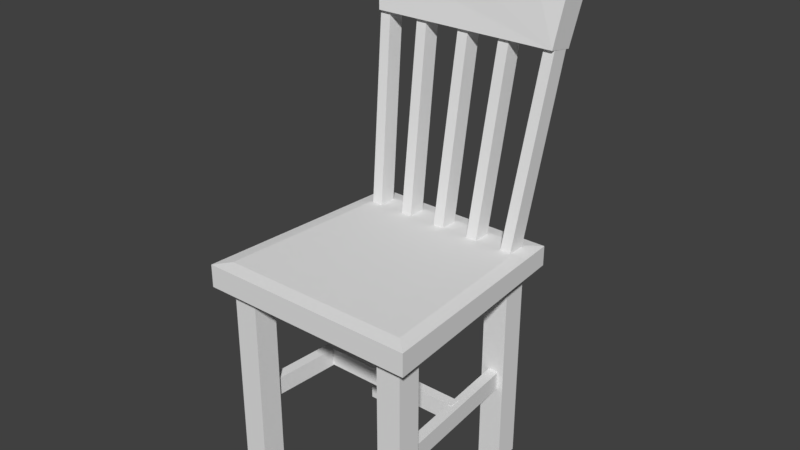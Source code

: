 # Source: chair.blend  (saved by Blender 2.79.0; exported with 4.5.12 LTS)
import bpy
from mathutils import Matrix  # noqa: F401  (used for matrix-valued properties, if any)

bpy.ops.wm.read_factory_settings(use_empty=True)
scene = bpy.context.scene
scene.name = 'Scene'

# ---- collections
col_collection_1 = bpy.data.collections.new('Collection 1'); scene.collection.children.link(col_collection_1)

# ---- materials (node trees are filled in below, after node groups)
mat_material = bpy.data.materials.new('Material')
mat_material.alpha_threshold = 0.0
mat_material.use_transparent_shadow = False
mat_material.roughness = 0.5
mat_material.line_color = (0.0, 0.0, 0.0, 1.0)

# ---- material node trees

# ---- world
world_world = bpy.data.worlds.new('World'); scene.world = world_world
world_world.color = (0.05088, 0.05088, 0.05088)
world_world.use_sun_shadow = False
world_world.sun_shadow_jitter_overblur = 0.0
world_world.cycles.sampling_method = 'MANUAL'

# ---- meshes
me_cube_016 = bpy.data.meshes.new('Cube.016')
me_cube_016.from_pydata([(1.389, -0.1757, 0.02734), (1.489, -0.1784, 0.02051), (1.391, -0.0173, 0.0002913), (1.491, -0.01995, -0.006541), (1.541, 0.1805, 2.127), (1.641, 0.1779, 2.12), (1.543, 0.3389, 2.1), (1.643, 0.3363, 2.093), (0.3347, -0.1611, 0.03567), (0.4354, -0.161, 0.04007), (0.3358, -0.002605, 0.009146), (0.4365, -0.00254, 0.01354), (0.2348, 0.2213, 2.317), (0.3356, 0.2214, 2.321), (0.2359, 0.3798, 2.29), (0.3366, 0.3799, 2.295), (1.04, -0.1702, 0.03446), (1.141, -0.1719, 0.0318), (1.042, -0.01181, 0.007627), (1.142, -0.01345, 0.004966), (1.106, 0.2155, 2.316), (1.207, 0.2138, 2.314), (1.108, 0.3739, 2.29), (1.209, 0.3723, 2.287), (-0.0006787, -0.1585, 0.0264), (0.09983, -0.1577, 0.03401), (-8.567e-09, -2.143e-07, -4.293e-08), (0.1005, 0.0008359, 0.007604), (-0.1625, 0.1919, 2.126), (-0.06195, 0.1927, 2.134), (-0.1618, 0.3504, 2.1), (-0.06128, 0.3512, 2.107), (0.6898, -0.1649, 0.04109), (0.7906, -0.1658, 0.0414), (0.6913, -0.006441, 0.01439), (0.7921, -0.007361, 0.0147), (0.6861, 0.2369, 2.426), (0.7869, 0.236, 2.426), (0.6876, 0.3954, 2.399), (0.7884, 0.3944, 2.399), (-0.1243, 0.09404, 1.768), (1.617, 0.07816, 1.774), (-0.122, 0.3282, 1.729), (1.619, 0.3123, 1.734), (-0.1758, 0.1534, 2.16), (1.667, 0.1366, 2.165), (-0.1734, 0.4012, 2.118), (1.67, 0.3844, 2.124), (-0.1746, 0.2773, 2.139), (0.7447, 0.2001, 2.632), (1.668, 0.2605, 2.145), (0.7476, 0.4945, 2.582), (0.7461, 0.3473, 2.607), (-0.1752, 0.2154, 2.149), (1.292, 0.1772, 2.527), (1.669, 0.3225, 2.134), (0.2004, 0.4815, 2.474), (-0.174, 0.3393, 2.128), (0.1976, 0.1871, 2.523), (1.668, 0.1986, 2.155), (1.295, 0.4715, 2.477), (0.7469, 0.4209, 2.594), (0.7454, 0.2737, 2.619), (0.199, 0.3343, 2.499), (1.294, 0.3243, 2.502), (1.293, 0.2508, 2.514), (0.1983, 0.2607, 2.511), (0.1997, 0.4079, 2.486), (1.294, 0.3979, 2.49)], [], [(0, 2, 3, 1), (4, 5, 7, 6), (3, 2, 6, 7), (0, 1, 5, 4), (1, 3, 7, 5), (2, 0, 4, 6), (8, 10, 11, 9), (12, 13, 15, 14), (11, 10, 14, 15), (8, 9, 13, 12), (9, 11, 15, 13), (10, 8, 12, 14), (16, 18, 19, 17), (20, 21, 23, 22), (19, 18, 22, 23), (16, 17, 21, 20), (17, 19, 23, 21), (18, 16, 20, 22), (24, 26, 27, 25), (28, 29, 31, 30), (27, 26, 30, 31), (24, 25, 29, 28), (25, 27, 31, 29), (26, 24, 28, 30), (32, 34, 35, 33), (36, 37, 39, 38), (35, 34, 38, 39), (32, 33, 37, 36), (33, 35, 39, 37), (34, 32, 36, 38), (40, 42, 43, 41), (68, 55, 47, 60), (43, 42, 46, 56, 51, 60, 47), (40, 41, 45, 54, 49, 58, 44), (41, 43, 47, 55, 50, 59, 45), (42, 40, 44, 53, 48, 57, 46), (67, 61, 51, 56), (66, 62, 52, 63), (65, 59, 50, 64), (62, 65, 64, 52), (49, 54, 65, 62), (54, 45, 59, 65), (53, 66, 63, 48), (44, 58, 66, 53), (58, 49, 62, 66), (57, 67, 56, 46), (48, 63, 67, 57), (63, 52, 61, 67), (61, 68, 60, 51), (52, 64, 68, 61), (64, 50, 55, 68)])
_uv = me_cube_016.uv_layers.new(name='UVMap')
_uv.uv.foreach_set('vector', [0.0, 0.0, 1.0, 0.0, 1.0, 1.0, 0.0, 1.0, 0.0, 0.0, 1.0, 0.0, 1.0, 1.0, 0.0, 1.0, 0.0, 0.0, 1.0, 0.0, 1.0, 1.0, 0.0, 1.0, 0.0, 0.0, 1.0, 0.0, 1.0, 1.0, 0.0, 1.0, 0.0, 0.0, 1.0, 0.0, 1.0, 1.0, 0.0, 1.0, 0.0, 0.0, 1.0, 0.0, 1.0, 1.0, 0.0, 1.0, 0.0, 0.0, 1.0, 0.0, 1.0, 1.0, 0.0, 1.0, 0.0, 0.0, 1.0, 0.0, 1.0, 1.0, 0.0, 1.0, 0.0, 0.0, 1.0, 0.0, 1.0, 1.0, 0.0, 1.0, 0.0, 0.0, 1.0, 0.0, 1.0, 1.0, 0.0, 1.0, 0.0, 0.0, 1.0, 0.0, 1.0, 1.0, 0.0, 1.0, 0.0, 0.0, 1.0, 0.0, 1.0, 1.0, 0.0, 1.0, 0.0, 0.0, 1.0, 0.0, 1.0, 1.0, 0.0, 1.0, 0.0, 0.0, 1.0, 0.0, 1.0, 1.0, 0.0, 1.0, 0.0, 0.0, 1.0, 0.0, 1.0, 1.0, 0.0, 1.0, 0.0, 0.0, 1.0, 0.0, 1.0, 1.0, 0.0, 1.0, 0.0, 0.0, 1.0, 0.0, 1.0, 1.0, 0.0, 1.0, 0.0, 0.0, 1.0, 0.0, 1.0, 1.0, 0.0, 1.0, 0.0, 0.0, 1.0, 0.0, 1.0, 1.0, 0.0, 1.0, 0.0, 0.0, 1.0, 0.0, 1.0, 1.0, 0.0, 1.0, 0.0, 0.0, 1.0, 0.0, 1.0, 1.0, 0.0, 1.0, 0.0, 0.0, 1.0, 0.0, 1.0, 1.0, 0.0, 1.0, 0.0, 0.0, 1.0, 0.0, 1.0, 1.0, 0.0, 1.0, 0.0, 0.0, 1.0, 0.0, 1.0, 1.0, 0.0, 1.0, 0.0, 0.0, 1.0, 0.0, 1.0, 1.0, 0.0, 1.0, 0.0, 0.0, 1.0, 0.0, 1.0, 1.0, 0.0, 1.0, 0.0, 0.0, 1.0, 0.0, 1.0, 1.0, 0.0, 1.0, 0.0, 0.0, 1.0, 0.0, 1.0, 1.0, 0.0, 1.0, 0.0, 0.0, 1.0, 0.0, 1.0, 1.0, 0.0, 1.0, 0.0, 0.0, 1.0, 0.0, 1.0, 1.0, 0.0, 1.0, 0.0, 0.0, 1.0, 0.0, 1.0, 1.0, 0.0, 1.0, 0.0, 0.0, 1.0, 0.0, 1.0, 1.0, 0.0, 1.0, 0.5, 1.0, 0.8909, 0.8117, 0.9875, 0.3887, 0.7169, 0.04952, 0.2831, 0.04952, 0.01254, 0.3887, 0.1091, 0.8117, 0.5, 1.0, 0.8909, 0.8117, 0.9875, 0.3887, 0.7169, 0.04952, 0.2831, 0.04952, 0.01254, 0.3887, 0.1091, 0.8117, 0.5, 1.0, 0.8909, 0.8117, 0.9875, 0.3887, 0.7169, 0.04952, 0.2831, 0.04952, 0.01254, 0.3887, 0.1091, 0.8117, 0.5, 1.0, 0.8909, 0.8117, 0.9875, 0.3887, 0.7169, 0.04952, 0.2831, 0.04952, 0.01254, 0.3887, 0.1091, 0.8117, 0.0, 0.0, 1.0, 0.0, 1.0, 1.0, 0.0, 1.0, 0.0, 0.0, 1.0, 0.0, 1.0, 1.0, 0.0, 1.0, 0.0, 0.0, 1.0, 0.0, 1.0, 1.0, 0.0, 1.0, 0.0, 0.0, 1.0, 0.0, 1.0, 1.0, 0.0, 1.0, 0.0, 0.0, 1.0, 0.0, 1.0, 1.0, 0.0, 1.0, 0.0, 0.0, 1.0, 0.0, 1.0, 1.0, 0.0, 1.0, 0.0, 0.0, 1.0, 0.0, 1.0, 1.0, 0.0, 1.0, 0.0, 0.0, 1.0, 0.0, 1.0, 1.0, 0.0, 1.0, 0.0, 0.0, 1.0, 0.0, 1.0, 1.0, 0.0, 1.0, 0.0, 0.0, 1.0, 0.0, 1.0, 1.0, 0.0, 1.0, 0.0, 0.0, 1.0, 0.0, 1.0, 1.0, 0.0, 1.0, 0.0, 0.0, 1.0, 0.0, 1.0, 1.0, 0.0, 1.0, 0.0, 0.0, 1.0, 0.0, 1.0, 1.0, 0.0, 1.0, 0.0, 0.0, 1.0, 0.0, 1.0, 1.0, 0.0, 1.0, 0.0, 0.0, 1.0, 0.0, 1.0, 1.0, 0.0, 1.0])
me_cube_016.materials.append(mat_material)
me_cube_016.use_remesh_preserve_volume = False
me_cube_016.use_remesh_preserve_attributes = False
me_cube_016.use_mirror_vertex_groups = False
me_cube_016.update()
me_cube_003 = bpy.data.meshes.new('Cube.003')
me_cube_003.from_pydata([(-0.3361, 1.527, -6.264e-08), (-0.1132, 1.527, -6.264e-08), (-0.3361, 1.75, -6.264e-08), (-0.1132, 1.75, -6.264e-08), (-0.3361, 1.527, 1.985), (-0.1132, 1.527, 1.985), (-0.3361, 1.75, 1.985), (-0.1132, 1.75, 1.985), (-1.554, 0.8851, 0.7691), (-0.1826, 0.8851, 0.7691), (-1.554, 0.9807, 0.7691), (-0.1826, 0.9807, 0.7691), (-1.554, 0.8851, 0.9369), (-0.1826, 0.8851, 0.9369), (-1.554, 0.9807, 0.9369), (-0.1826, 0.9807, 0.9369), (-0.2766, 1.687, 0.7656), (-0.1629, 0.1541, 0.7656), (-0.1812, 1.692, 0.7656), (-0.06752, 0.1592, 0.7656), (-0.2766, 1.687, 0.9334), (-0.1629, 0.1541, 0.9334), (-0.1812, 1.692, 0.9334), (-0.06752, 0.1592, 0.9334), (-1.567, 0.1462, 0.9334), (-1.451, 1.679, 0.9334), (-1.662, 0.1554, 0.9334), (-1.546, 1.688, 0.9334), (-1.567, 0.1462, 0.7656), (-1.451, 1.679, 0.7656), (-1.662, 0.1554, 0.7656), (-1.546, 1.688, 0.7656), (-1.629, 1.536, -6.264e-08), (-1.406, 1.536, -6.264e-08), (-1.629, 1.759, -6.264e-08), (-1.406, 1.759, -6.264e-08), (-1.629, 1.536, 1.985), (-1.406, 1.536, 1.985), (-1.629, 1.759, 1.985), (-1.406, 1.759, 1.985), (-0.2229, 0.0, -6.264e-08), (0.0, 0.0, -6.264e-08), (-0.2229, 0.2229, -6.264e-08), (0.0, 0.2229, -6.264e-08), (-0.2229, 2.384e-07, 1.985), (0.0, 2.384e-07, 1.985), (-0.2229, 0.2229, 1.985), (0.0, 0.2229, 1.985), (-1.742, 0.0, -6.264e-08), (-1.52, 0.0, -6.264e-08), (-1.742, 0.2229, -6.264e-08), (-1.52, 0.2229, -6.264e-08), (-1.742, 2.384e-07, 1.985), (-1.52, 2.384e-07, 1.985), (-1.742, 0.2229, 1.985), (-1.52, 0.2229, 1.985), (-0.1132, 1.759, 1.89), (5.96e-08, -1.192e-07, 1.877), (-1.742, 0.0, 1.877), (-1.629, 1.759, 1.89), (-0.1132, 1.759, 2.106), (-5.364e-07, -7.153e-07, 2.12), (-1.742, 2.384e-07, 2.12), (-1.629, 1.759, 2.106), (4.041e-05, 1.879, 1.908), (0.1288, -0.1205, 1.895), (-1.742, 1.879, 1.908), (-1.871, -0.1205, 1.895), (4.077e-05, 1.879, 2.089), (0.1288, -0.1205, 2.102), (-1.742, 1.879, 2.089), (-1.871, -0.1205, 2.102), (-1.567, 0.1462, 1.89), (-1.451, 1.679, 1.89), (-1.662, 0.1554, 1.89), (-1.546, 1.688, 1.89), (-1.567, 0.1462, 1.722), (-1.451, 1.679, 1.722), (-1.662, 0.1554, 1.722), (-1.546, 1.688, 1.722), (-0.2766, 1.687, 1.722), (-0.1629, 0.1541, 1.722), (-0.1812, 1.692, 1.722), (-0.06752, 0.1592, 1.722), (-0.2766, 1.687, 1.89), (-0.1629, 0.1541, 1.89), (-0.1812, 1.692, 1.89), (-0.06752, 0.1592, 1.89), (-1.548, 1.6, 1.722), (-0.22, 1.6, 1.722), (-1.548, 1.696, 1.722), (-0.22, 1.696, 1.722), (-1.548, 1.6, 1.89), (-0.22, 1.6, 1.89), (-1.548, 1.696, 1.89), (-0.22, 1.696, 1.89), (-1.634, 0.06368, 1.722), (-0.06752, 0.06368, 1.722), (-1.634, 0.1592, 1.722), (-0.06752, 0.1592, 1.722), (-1.634, 0.06368, 1.89), (-0.06752, 0.06368, 1.89), (-1.634, 0.1592, 1.89), (-0.06752, 0.1592, 1.89)], [], [(0, 2, 3, 1), (4, 5, 7, 6), (3, 2, 6, 7), (0, 1, 5, 4), (1, 3, 7, 5), (2, 0, 4, 6), (8, 10, 11, 9), (12, 13, 15, 14), (11, 10, 14, 15), (8, 9, 13, 12), (9, 11, 15, 13), (10, 8, 12, 14), (16, 18, 19, 17), (20, 21, 23, 22), (19, 18, 22, 23), (16, 17, 21, 20), (17, 19, 23, 21), (18, 16, 20, 22), (24, 25, 27, 26), (28, 30, 31, 29), (27, 31, 30, 26), (24, 28, 29, 25), (25, 29, 31, 27), (26, 30, 28, 24), (32, 34, 35, 33), (36, 37, 39, 38), (35, 34, 38, 39), (32, 33, 37, 36), (33, 35, 39, 37), (34, 32, 36, 38), (40, 42, 43, 41), (44, 45, 47, 46), (43, 42, 46, 47), (40, 41, 45, 44), (41, 43, 47, 45), (42, 40, 44, 46), (48, 50, 51, 49), (52, 53, 55, 54), (51, 50, 54, 55), (48, 49, 53, 52), (49, 51, 55, 53), (50, 48, 52, 54), (56, 57, 58, 59), (60, 63, 62, 61), (64, 68, 69, 65), (65, 69, 71, 67), (67, 71, 70, 66), (68, 64, 66, 70), (57, 56, 64, 65), (56, 59, 66, 64), (58, 57, 65, 67), (59, 58, 67, 66), (60, 61, 69, 68), (63, 60, 68, 70), (61, 62, 71, 69), (62, 63, 70, 71), (72, 73, 75, 74), (76, 78, 79, 77), (75, 79, 78, 74), (72, 76, 77, 73), (73, 77, 79, 75), (74, 78, 76, 72), (80, 82, 83, 81), (84, 85, 87, 86), (83, 82, 86, 87), (80, 81, 85, 84), (81, 83, 87, 85), (82, 80, 84, 86), (88, 90, 91, 89), (92, 93, 95, 94), (91, 90, 94, 95), (88, 89, 93, 92), (89, 91, 95, 93), (90, 88, 92, 94), (96, 98, 99, 97), (100, 101, 103, 102), (99, 98, 102, 103), (96, 97, 101, 100), (97, 99, 103, 101), (98, 96, 100, 102)])
_uv = me_cube_003.uv_layers.new(name='UVMap')
_uv.uv.foreach_set('vector', [0.0, 0.0, 1.0, 0.0, 1.0, 1.0, 0.0, 1.0, 0.0, 0.0, 1.0, 0.0, 1.0, 1.0, 0.0, 1.0, 0.0, 0.0, 1.0, 0.0, 1.0, 1.0, 0.0, 1.0, 0.0, 0.0, 1.0, 0.0, 1.0, 1.0, 0.0, 1.0, 0.0, 0.0, 1.0, 0.0, 1.0, 1.0, 0.0, 1.0, 0.0, 0.0, 1.0, 0.0, 1.0, 1.0, 0.0, 1.0, 0.0, 0.0, 1.0, 0.0, 1.0, 1.0, 0.0, 1.0, 0.0, 0.0, 1.0, 0.0, 1.0, 1.0, 0.0, 1.0, 0.0, 0.0, 1.0, 0.0, 1.0, 1.0, 0.0, 1.0, 0.0, 0.0, 1.0, 0.0, 1.0, 1.0, 0.0, 1.0, 0.0, 0.0, 1.0, 0.0, 1.0, 1.0, 0.0, 1.0, 0.0, 0.0, 1.0, 0.0, 1.0, 1.0, 0.0, 1.0, 0.0, 0.0, 1.0, 0.0, 1.0, 1.0, 0.0, 1.0, 0.0, 0.0, 1.0, 0.0, 1.0, 1.0, 0.0, 1.0, 0.0, 0.0, 1.0, 0.0, 1.0, 1.0, 0.0, 1.0, 0.0, 0.0, 1.0, 0.0, 1.0, 1.0, 0.0, 1.0, 0.0, 0.0, 1.0, 0.0, 1.0, 1.0, 0.0, 1.0, 0.0, 0.0, 1.0, 0.0, 1.0, 1.0, 0.0, 1.0, 0.0, 0.0, 1.0, 0.0, 1.0, 1.0, 0.0, 1.0, 0.0, 0.0, 1.0, 0.0, 1.0, 1.0, 0.0, 1.0, 0.0, 0.0, 1.0, 0.0, 1.0, 1.0, 0.0, 1.0, 0.0, 0.0, 1.0, 0.0, 1.0, 1.0, 0.0, 1.0, 0.0, 0.0, 1.0, 0.0, 1.0, 1.0, 0.0, 1.0, 0.0, 0.0, 1.0, 0.0, 1.0, 1.0, 0.0, 1.0, 0.0, 0.0, 1.0, 0.0, 1.0, 1.0, 0.0, 1.0, 0.0, 0.0, 1.0, 0.0, 1.0, 1.0, 0.0, 1.0, 0.0, 0.0, 1.0, 0.0, 1.0, 1.0, 0.0, 1.0, 0.0, 0.0, 1.0, 0.0, 1.0, 1.0, 0.0, 1.0, 0.0, 0.0, 1.0, 0.0, 1.0, 1.0, 0.0, 1.0, 0.0, 0.0, 1.0, 0.0, 1.0, 1.0, 0.0, 1.0, 0.0, 0.0, 1.0, 0.0, 1.0, 1.0, 0.0, 1.0, 0.0, 0.0, 1.0, 0.0, 1.0, 1.0, 0.0, 1.0, 0.0, 0.0, 1.0, 0.0, 1.0, 1.0, 0.0, 1.0, 0.0, 0.0, 1.0, 0.0, 1.0, 1.0, 0.0, 1.0, 0.0, 0.0, 1.0, 0.0, 1.0, 1.0, 0.0, 1.0, 0.0, 0.0, 1.0, 0.0, 1.0, 1.0, 0.0, 1.0, 0.0, 0.0, 1.0, 0.0, 1.0, 1.0, 0.0, 1.0, 0.0, 0.0, 1.0, 0.0, 1.0, 1.0, 0.0, 1.0, 0.0, 0.0, 1.0, 0.0, 1.0, 1.0, 0.0, 1.0, 0.0, 0.0, 1.0, 0.0, 1.0, 1.0, 0.0, 1.0, 0.0, 0.0, 1.0, 0.0, 1.0, 1.0, 0.0, 1.0, 0.0, 0.0, 1.0, 0.0, 1.0, 1.0, 0.0, 1.0, 0.0, 0.0, 1.0, 0.0, 1.0, 1.0, 0.0, 1.0, 0.0, 0.0, 1.0, 0.0, 1.0, 1.0, 0.0, 1.0, 0.0, 0.0, 1.0, 0.0, 1.0, 1.0, 0.0, 1.0, 0.0, 0.0, 1.0, 0.0, 1.0, 1.0, 0.0, 1.0, 0.0, 0.0, 1.0, 0.0, 1.0, 1.0, 0.0, 1.0, 0.0, 0.0, 1.0, 0.0, 1.0, 1.0, 0.0, 1.0, 0.0, 0.0, 1.0, 0.0, 1.0, 1.0, 0.0, 1.0, 0.0, 0.0, 1.0, 0.0, 1.0, 1.0, 0.0, 1.0, 0.0, 0.0, 1.0, 0.0, 1.0, 1.0, 0.0, 1.0, 0.0, 0.0, 1.0, 0.0, 1.0, 1.0, 0.0, 1.0, 0.0, 0.0, 1.0, 0.0, 1.0, 1.0, 0.0, 1.0, 0.0, 0.0, 1.0, 0.0, 1.0, 1.0, 0.0, 1.0, 0.0, 0.0, 1.0, 0.0, 1.0, 1.0, 0.0, 1.0, 0.0, 0.0, 1.0, 0.0, 1.0, 1.0, 0.0, 1.0, 0.0, 0.0, 1.0, 0.0, 1.0, 1.0, 0.0, 1.0, 0.0, 0.0, 1.0, 0.0, 1.0, 1.0, 0.0, 1.0, 0.0, 0.0, 1.0, 0.0, 1.0, 1.0, 0.0, 1.0, 0.0, 0.0, 1.0, 0.0, 1.0, 1.0, 0.0, 1.0, 0.0, 0.0, 1.0, 0.0, 1.0, 1.0, 0.0, 1.0, 0.0, 0.0, 1.0, 0.0, 1.0, 1.0, 0.0, 1.0, 0.0, 0.0, 1.0, 0.0, 1.0, 1.0, 0.0, 1.0, 0.0, 0.0, 1.0, 0.0, 1.0, 1.0, 0.0, 1.0, 0.0, 0.0, 1.0, 0.0, 1.0, 1.0, 0.0, 1.0, 0.0, 0.0, 1.0, 0.0, 1.0, 1.0, 0.0, 1.0, 0.0, 0.0, 1.0, 0.0, 1.0, 1.0, 0.0, 1.0, 0.0, 0.0, 1.0, 0.0, 1.0, 1.0, 0.0, 1.0, 0.0, 0.0, 1.0, 0.0, 1.0, 1.0, 0.0, 1.0, 0.0, 0.0, 1.0, 0.0, 1.0, 1.0, 0.0, 1.0, 0.0, 0.0, 1.0, 0.0, 1.0, 1.0, 0.0, 1.0, 0.0, 0.0, 1.0, 0.0, 1.0, 1.0, 0.0, 1.0, 0.0, 0.0, 1.0, 0.0, 1.0, 1.0, 0.0, 1.0, 0.0, 0.0, 1.0, 0.0, 1.0, 1.0, 0.0, 1.0, 0.0, 0.0, 1.0, 0.0, 1.0, 1.0, 0.0, 1.0, 0.0, 0.0, 1.0, 0.0, 1.0, 1.0, 0.0, 1.0, 0.0, 0.0, 1.0, 0.0, 1.0, 1.0, 0.0, 1.0, 0.0, 0.0, 1.0, 0.0, 1.0, 1.0, 0.0, 1.0, 0.0, 0.0, 1.0, 0.0, 1.0, 1.0, 0.0, 1.0, 0.0, 0.0, 1.0, 0.0, 1.0, 1.0, 0.0, 1.0])
me_cube_003.materials.append(mat_material)
me_cube_003.use_remesh_preserve_volume = False
me_cube_003.use_remesh_preserve_attributes = False
me_cube_003.use_mirror_vertex_groups = False
me_cube_003.update()

# ---- objects
ob_chair_back = bpy.data.objects.new('chair-back', me_cube_016)
ob_chair_base = bpy.data.objects.new('chair-base', me_cube_003)

# ---- transforms, parenting, visibility, modifiers, constraints
ob_chair_back.location = (-0.7457, 1.729, 2.02)
ob_chair_back.lock_rotations_4d = False
ob_chair_back.empty_display_type = 'ARROWS'
ob_chair_back.lineart.crease_threshold = 0.0
ob_chair_base.location = (0.8712, 0.003377, -0.002238)
ob_chair_base.lock_rotations_4d = False
ob_chair_base.empty_display_type = 'ARROWS'
ob_chair_base.lineart.crease_threshold = 0.0

# ---- collection membership
col_collection_1.objects.link(ob_chair_back)
col_collection_1.objects.link(ob_chair_base)

# ---- scene / render settings (as saved in the file)
scene.frame_start = 1; scene.frame_end = 250; scene.frame_set(1)
scene.render.engine = 'BLENDER_EEVEE_NEXT'
scene.render.resolution_percentage = 50
scene.render.dither_intensity = 0.0
scene.cycles.use_denoising = False
scene.cycles.samples = 128
scene.cycles.sampling_pattern = 'TABULATED_SOBOL'
scene.cycles.use_adaptive_sampling = False
scene.cycles.use_light_tree = False
scene.cycles.blur_glossy = 0.0
scene.cycles.sample_clamp_indirect = 0.0
scene.view_settings.view_transform = 'Standard'
bpy.context.view_layer.update()

# ---- added for rendering (the .blend has no active camera and no usable light): camera, sun
cam_auto = bpy.data.cameras.new('AutoCamera')
cam_auto.lens = 50.0
cam_auto.sensor_width = 36.0
cam_auto.clip_end = 1000.0
ob_auto_camera = bpy.data.objects.new('AutoCamera', cam_auto)
scene.collection.objects.link(ob_auto_camera)
ob_auto_camera.location = (5.16304, -5.14257, 6.45532)
ob_auto_camera.rotation_euler = (1.09748, -7.21219e-08, 0.694738)
scene.camera = ob_auto_camera
light_auto_sun = bpy.data.lights.new('AutoSun', 'SUN')
light_auto_sun.energy = 3.0
light_auto_sun.angle = 0.0523599
ob_auto_sun = bpy.data.objects.new('AutoSun', light_auto_sun)
scene.collection.objects.link(ob_auto_sun)
ob_auto_sun.rotation_euler = (0.872665, 0.174533, 0.523599)
bpy.context.view_layer.update()
